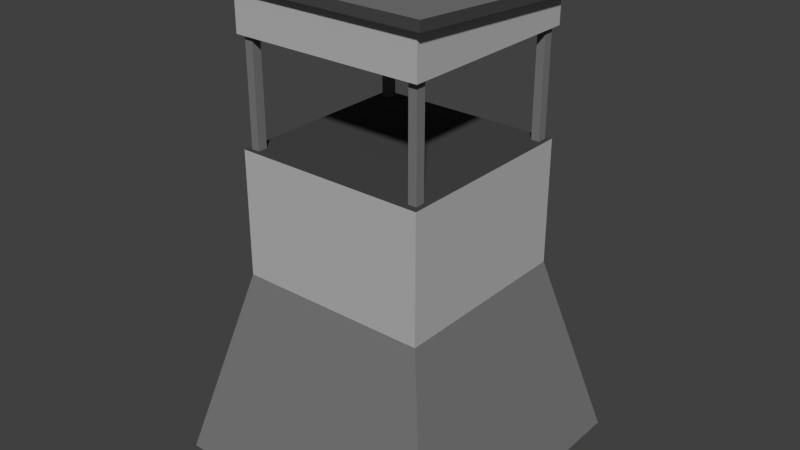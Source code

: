 # Source: NRO_budka_01.blend  (saved by Blender 2.75.0; exported with 4.5.12 LTS)
import bpy
from mathutils import Matrix  # noqa: F401  (used for matrix-valued properties, if any)

bpy.ops.wm.read_factory_settings(use_empty=True)
scene = bpy.context.scene
scene.name = 'Scene'

# ---- collections
col_collection_1 = bpy.data.collections.new('Collection 1'); scene.collection.children.link(col_collection_1)

# ---- materials (node trees are filled in below, after node groups)
mat_budka_roof = bpy.data.materials.new('_budka_roof')
mat_budka_roof.alpha_threshold = 0.0
mat_budka_roof.use_transparent_shadow = False
mat_budka_roof.diffuse_color = (0.1902, 0.1902, 0.1902, 1.0)
mat_budka_roof.roughness = 0.5
mat_budka_wall = bpy.data.materials.new('_budka_wall')
mat_budka_wall.alpha_threshold = 0.0
mat_budka_wall.use_transparent_shadow = False
mat_budka_wall.diffuse_color = (0.4672, 0.4672, 0.4672, 1.0)
mat_budka_wall.roughness = 0.5
mat_budka_blac = bpy.data.materials.new('_budka_blac')
mat_budka_blac.alpha_threshold = 0.0
mat_budka_blac.use_transparent_shadow = False
mat_budka_blac.diffuse_color = (0.06372, 0.06372, 0.06372, 1.0)
mat_budka_blac.roughness = 0.5

# ---- material node trees

# ---- world
world_world = bpy.data.worlds.new('World'); scene.world = world_world
world_world.color = (0.05088, 0.05088, 0.05088)
world_world.use_sun_shadow = False
world_world.sun_shadow_jitter_overblur = 0.0
world_world.cycles.sampling_method = 'MANUAL'
world_world.cycles.sample_map_resolution = 256

# ---- meshes
me_budka_01 = bpy.data.meshes.new('_budka_01')
me_budka_01.from_pydata([(0.5291, 2.645, 4.972), (2.645, 2.645, 4.972), (0.5291, 0.5291, 4.636), (0.5291, 2.645, 4.636), (2.645, 0.529, 5.122), (2.645, 0.529, 4.636), (2.645, 2.645, 4.636), (0.5291, 0.5291, 5.122), (2.754, 0.4275, 5.217), (0.6716, 0.5818, 3.423), (0.6004, 2.477, 4.71), (0.42, 0.4276, 5.217), (0.6716, 0.6879, 4.702), (0.5807, 0.6879, 4.702), (0.6913, 2.583, 3.436), (2.503, 2.492, 3.436), (0.5807, 0.6879, 3.423), (0.5807, 0.5818, 4.702), (2.594, 2.492, 4.71), (0.6004, 2.477, 3.436), (0.6004, 2.583, 3.436), (0.42, 0.4276, 5.111), (2.754, 2.747, 4.952), (0.6913, 2.477, 4.71), (0.6716, 0.6879, 3.423), (0.5807, 0.5818, 3.423), (2.594, 2.492, 3.436), (0.6913, 2.583, 4.71), (0.6004, 2.583, 4.71), (0.6913, 2.477, 3.436), (0.6716, 0.5818, 4.702), (2.594, 2.598, 3.436), (2.503, 2.598, 3.436), (2.754, 2.747, 5.057), (2.503, 2.598, 4.71), (0.42, 2.747, 4.952), (2.594, 2.598, 4.71), (2.497, 0.6028, 4.71), (2.497, 0.7089, 4.71), (2.503, 2.492, 4.71), (2.588, 0.7089, 4.71), (2.588, 0.6028, 4.71), (2.754, 0.4275, 5.111), (2.497, 0.7089, 3.436), (2.588, 0.7089, 3.436), (0.42, 2.747, 5.057), (2.497, 0.6028, 3.436), (2.588, 0.6028, 3.436), (1.36e-05, 6.927e-06, 4.172e-07), (2.645, 0.529, 2.115), (3.174, 3.174, 4.172e-07), (2.645, 2.645, 2.115), (5.138e-05, 3.174, 4.172e-07), (0.5291, 2.645, 2.115), (0.5291, 0.5291, 2.115), (3.174, -2.837e-05, 4.172e-07), (0.5291, 0.5291, 3.492), (2.645, 0.529, 3.492), (2.645, 2.645, 3.492), (0.5291, 2.645, 3.492)], [], [(5, 6, 1, 4), (6, 3, 0, 1), (7, 0, 3, 2), (4, 7, 2, 5), (6, 5, 2, 3), (21, 35, 22, 42), (17, 13, 16, 25), (19, 29, 23, 10), (45, 35, 21, 11), (52, 48, 54, 53), (36, 18, 26, 31), (20, 19, 10, 28), (42, 22, 33, 8), (42, 8, 11, 21), (40, 41, 47, 44), (48, 55, 49, 54), (33, 45, 11, 8), (49, 55, 50, 51), (46, 47, 41, 37), (32, 15, 39, 34), (29, 14, 27, 23), (30, 17, 25, 9), (34, 36, 31, 32), (12, 30, 9, 24), (24, 16, 13, 12), (15, 26, 18, 39), (51, 50, 52, 53), (28, 27, 14, 20), (35, 45, 33, 22), (37, 38, 43, 46), (44, 43, 38, 40), (56, 59, 53, 54), (51, 53, 59, 58), (54, 49, 57, 56), (58, 57, 49, 51), (59, 56, 57, 58)])
me_budka_01.polygons.foreach_set('material_index', [1, 1, 1, 1, 2, 0, 0, 0, 2, 0, 0, 0, 2, 2, 0, 0, 0, 0, 0, 0, 0, 0, 0, 0, 0, 0, 0, 0, 2, 0, 0, 1, 1, 1, 1, 2])
_uv = me_budka_01.uv_layers.new(name='UVMap')
_uv.uv.foreach_set('vector', [0.0005, -0.9995, 0.9995, -0.9995, 0.9995, -0.3086, 0.0005, -0.0005, 0.0005, -0.9995, 0.9995, -0.9995, 0.9995, -0.3086, 0.0005, -0.3086, 0.9995, -0.0005, 0.0005, -0.3086, 0.0005, -0.9995, 0.9995, -0.9995, 0.9995, -0.0005, 0.0005, -0.0005, 0.0005, -0.9995, 0.9995, -0.9995, 0.9995, -0.9995, 0.0005, -0.9995, 0.0005, -0.9995, 0.9995, -0.9995, 0.0005, -0.9995, 0.0005, -0.0005, 0.9995, -0.0005, 0.9995, -0.9995, 1.0, 0.0, 0.0, 0.0, 0.0, -1.0, 1.0, -1.0, 0.0, -1.0, 1.0, -1.0, 1.0, 0.0, 0.0, 0.0, 0.0005, -0.0005, 0.0005, -0.0005, 0.0005, -0.9995, 0.0005, -0.9995, 0.0005, -0.9995, 0.9995, -0.9995, 0.833, -0.0005, 0.167, -0.0005, 1.0, 0.0, 0.0, 0.0, 0.0, -1.0, 1.0, -1.0, 0.0, -1.0, 1.0, -1.0, 1.0, 0.0, 0.0, 0.0, 0.9995, -0.9995, 0.9995, -0.0005, 0.9995, -0.0005, 0.9995, -0.9995, 0.9995, -0.9995, 0.9995, -0.9995, 0.0005, -0.9995, 0.0005, -0.9995, 1.0, 0.0, 0.0, 0.0, 0.0, -1.0, 1.0, -1.0, 0.0005, -0.9995, 0.9995, -0.9995, 0.833, -0.0005, 0.167, -0.0005, 0.9995, -0.0005, 0.0005, -0.0005, 0.0005, -0.9995, 0.9995, -0.9995, 0.167, -0.0005, 0.0005, -0.9995, 0.9995, -0.9995, 0.833, -0.0005, 0.0, -1.0, 1.0, -1.0, 1.0, 0.0, 0.0, 0.0, 0.0, -1.0, 1.0, -1.0, 1.0, 0.0, 0.0, 0.0, 0.0, -1.0, 1.0, -1.0, 1.0, 0.0, 0.0, 0.0, 1.0, 0.0, 0.0, 0.0, 0.0, -1.0, 1.0, -1.0, 1.0, 0.0, 0.0, 0.0, 0.0, -1.0, 1.0, -1.0, 1.0, 0.0, 0.0, 0.0, 0.0, -1.0, 1.0, -1.0, 0.0, -1.0, 1.0, -1.0, 1.0, 0.0, 0.0, 0.0, 0.0, -1.0, 1.0, -1.0, 1.0, 0.0, 0.0, 0.0, 0.167, -0.0005, 0.0005, -0.9995, 0.9995, -0.9995, 0.833, -0.0005, 1.0, 0.0, 0.0, 0.0, 0.0, -1.0, 1.0, -1.0, 0.0005, -0.0005, 0.0005, -0.0005, 0.9995, -0.0005, 0.9995, -0.0005, 1.0, 0.0, 0.0, 0.0, 0.0, -1.0, 1.0, -1.0, 0.0, -1.0, 1.0, -1.0, 1.0, 0.0, 0.0, 0.0, 0.9995, -0.0005, 0.0005, -0.0005, 0.0005, -0.9995, 0.9995, -0.9995, 0.0005, -0.9995, 0.9995, -0.9995, 0.9995, -0.0005, 0.0005, -0.0005, 0.0005, -0.9995, 0.9995, -0.9995, 0.9995, -0.0005, 0.0005, -0.0005, 0.9995, -0.0005, 0.0005, -0.0005, 0.0005, -0.9995, 0.9995, -0.9995, 0.0005, -0.0005, 0.9995, -0.0005, 0.9995, -0.0005, 0.0005, -0.0005])
me_budka_01.materials.append(mat_budka_roof)
me_budka_01.materials.append(mat_budka_wall)
me_budka_01.materials.append(mat_budka_blac)
me_budka_01.use_remesh_preserve_volume = False
me_budka_01.use_remesh_preserve_attributes = False
me_budka_01.use_mirror_vertex_groups = False
me_budka_01.update()

# ---- objects
ob_o_budka_01 = bpy.data.objects.new('_O_budka_01', me_budka_01)

# ---- transforms, parenting, visibility, modifiers, constraints
ob_o_budka_01.location = (0.0, 0.0, 0.0)
ob_o_budka_01.lineart.crease_threshold = 0.0

# ---- collection membership
col_collection_1.objects.link(ob_o_budka_01)

# ---- scene / render settings (as saved in the file)
scene.frame_start = 1; scene.frame_end = 250; scene.frame_set(1)
scene.render.engine = 'BLENDER_EEVEE_NEXT'
scene.render.resolution_percentage = 50
scene.render.dither_intensity = 0.0
scene.cycles.use_denoising = False
scene.cycles.samples = 10
scene.cycles.sampling_pattern = 'TABULATED_SOBOL'
scene.cycles.light_sampling_threshold = 0.0
scene.cycles.use_adaptive_sampling = False
scene.cycles.use_light_tree = False
scene.cycles.blur_glossy = 0.0
scene.cycles.pixel_filter_type = 'GAUSSIAN'
scene.cycles.sample_clamp_indirect = 0.0
scene.view_settings.view_transform = 'Standard'
bpy.context.view_layer.update()

# ---- added for rendering (the .blend has no active camera and no usable light): camera, sun
cam_auto = bpy.data.cameras.new('AutoCamera')
cam_auto.lens = 50.0
cam_auto.sensor_width = 36.0
cam_auto.clip_end = 1000.0
ob_auto_camera = bpy.data.objects.new('AutoCamera', cam_auto)
scene.collection.objects.link(ob_auto_camera)
ob_auto_camera.location = (7.95523, -6.05441, 7.70288)
ob_auto_camera.rotation_euler = (1.09748, -7.21219e-08, 0.694738)
scene.camera = ob_auto_camera
light_auto_sun = bpy.data.lights.new('AutoSun', 'SUN')
light_auto_sun.energy = 3.0
light_auto_sun.angle = 0.0523599
ob_auto_sun = bpy.data.objects.new('AutoSun', light_auto_sun)
scene.collection.objects.link(ob_auto_sun)
ob_auto_sun.rotation_euler = (0.872665, 0.174533, 0.523599)
bpy.context.view_layer.update()
